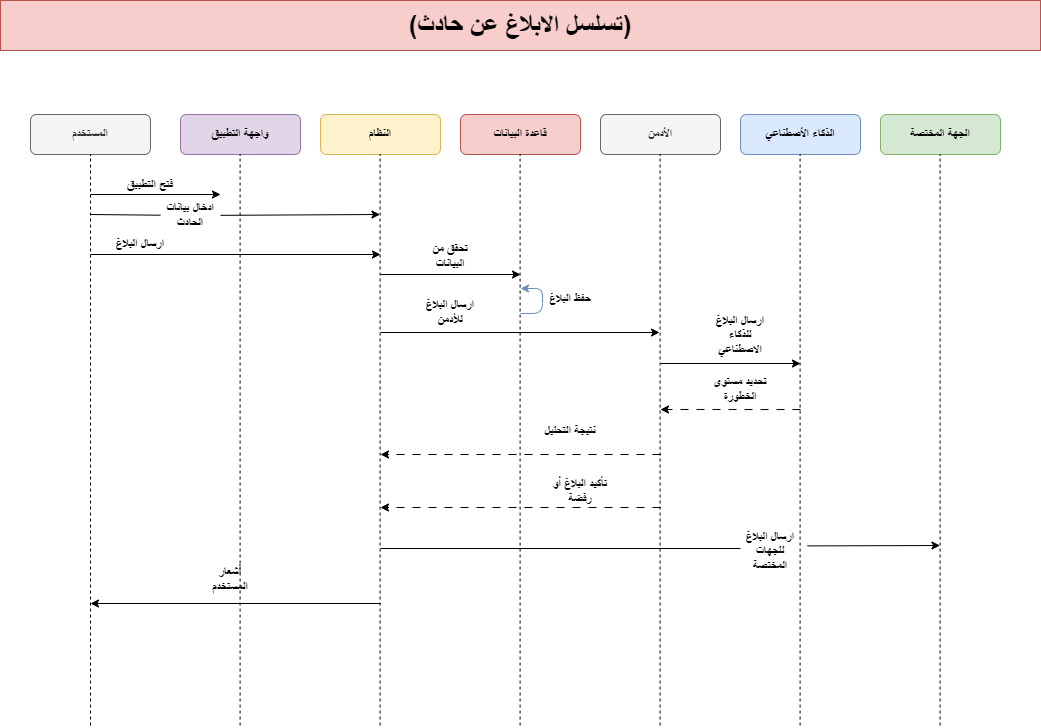

The diagram above was exported from draw.io. Its source (the exported page's mxGraphModel, read from the mxfile embedded in the PNG):
<mxGraphModel dx="1114" dy="709" grid="1" gridSize="10" guides="1" tooltips="1" connect="1" arrows="1" fold="1" page="1" pageScale="2" pageWidth="827" pageHeight="1169" math="0" shadow="0">
  <root>
    <mxCell id="0" />
    <mxCell id="1" parent="0" />
    <mxCell id="n-G9LeZ8aJR8Js_yxs2n-1" value="" style="endArrow=classic;html=1;rounded=1;edgeStyle=orthogonalEdgeStyle;fillColor=#dae8fc;strokeColor=#6c8ebf;" parent="1" edge="1">
      <mxGeometry width="50" height="50" relative="1" as="geometry">
        <mxPoint x="1730" y="989" as="sourcePoint" />
        <mxPoint x="1730" y="964" as="targetPoint" />
        <Array as="points">
          <mxPoint x="1752" y="989" />
          <mxPoint x="1752" y="964" />
        </Array>
      </mxGeometry>
    </mxCell>
    <mxCell id="n-G9LeZ8aJR8Js_yxs2n-2" value="المستخدم" style="rounded=1;whiteSpace=wrap;html=1;fillColor=#f5f5f5;fontColor=#333333;strokeColor=#666666;fontStyle=1" parent="1" vertex="1">
      <mxGeometry x="1240" y="790" width="120" height="40" as="geometry" />
    </mxCell>
    <mxCell id="n-G9LeZ8aJR8Js_yxs2n-3" value="واجهة التطبيق" style="rounded=1;whiteSpace=wrap;html=1;fillColor=#e1d5e7;strokeColor=#9673a6;fontStyle=1" parent="1" vertex="1">
      <mxGeometry x="1390" y="790" width="120" height="40" as="geometry" />
    </mxCell>
    <mxCell id="n-G9LeZ8aJR8Js_yxs2n-4" value="النظام" style="rounded=1;whiteSpace=wrap;html=1;fillColor=#fff2cc;strokeColor=#d6b656;fontStyle=1" parent="1" vertex="1">
      <mxGeometry x="1530" y="790" width="120" height="40" as="geometry" />
    </mxCell>
    <mxCell id="n-G9LeZ8aJR8Js_yxs2n-5" value="قاعدة البيانات" style="rounded=1;whiteSpace=wrap;html=1;fillColor=#f8cecc;strokeColor=#b85450;fontStyle=1" parent="1" vertex="1">
      <mxGeometry x="1670" y="790" width="120" height="40" as="geometry" />
    </mxCell>
    <mxCell id="n-G9LeZ8aJR8Js_yxs2n-6" value="الأدمن" style="rounded=1;whiteSpace=wrap;html=1;fillColor=#f5f5f5;strokeColor=#666666;fontColor=#333333;fontStyle=1" parent="1" vertex="1">
      <mxGeometry x="1810" y="790" width="120" height="40" as="geometry" />
    </mxCell>
    <mxCell id="n-G9LeZ8aJR8Js_yxs2n-7" value="الذكاء الأصطناعي" style="rounded=1;whiteSpace=wrap;html=1;fillColor=#dae8fc;strokeColor=#6c8ebf;fontStyle=1" parent="1" vertex="1">
      <mxGeometry x="1950" y="790" width="120" height="40" as="geometry" />
    </mxCell>
    <mxCell id="n-G9LeZ8aJR8Js_yxs2n-8" value="الجهة المختصة" style="rounded=1;whiteSpace=wrap;html=1;fillColor=#d5e8d4;strokeColor=#82b366;fontStyle=1" parent="1" vertex="1">
      <mxGeometry x="2090" y="790" width="120" height="40" as="geometry" />
    </mxCell>
    <mxCell id="n-G9LeZ8aJR8Js_yxs2n-9" value="" style="endArrow=none;dashed=1;html=1;rounded=0;entryX=0.5;entryY=1;entryDx=0;entryDy=0;" parent="1" target="n-G9LeZ8aJR8Js_yxs2n-2" edge="1">
      <mxGeometry width="50" height="50" relative="1" as="geometry">
        <mxPoint x="1300" y="1401.066650390625" as="sourcePoint" />
        <mxPoint x="1300" y="850" as="targetPoint" />
      </mxGeometry>
    </mxCell>
    <mxCell id="n-G9LeZ8aJR8Js_yxs2n-10" value="" style="endArrow=none;dashed=1;html=1;rounded=0;entryX=0.5;entryY=1;entryDx=0;entryDy=0;" parent="1" edge="1">
      <mxGeometry width="50" height="50" relative="1" as="geometry">
        <mxPoint x="1449.6" y="1401.066650390625" as="sourcePoint" />
        <mxPoint x="1449.6" y="830" as="targetPoint" />
      </mxGeometry>
    </mxCell>
    <mxCell id="n-G9LeZ8aJR8Js_yxs2n-11" value="" style="endArrow=none;dashed=1;html=1;rounded=0;entryX=0.5;entryY=1;entryDx=0;entryDy=0;fontColor=#007FFF;" parent="1" edge="1">
      <mxGeometry width="50" height="50" relative="1" as="geometry">
        <mxPoint x="1589.6" y="1401.066650390625" as="sourcePoint" />
        <mxPoint x="1589.6" y="830" as="targetPoint" />
      </mxGeometry>
    </mxCell>
    <mxCell id="n-G9LeZ8aJR8Js_yxs2n-12" value="" style="endArrow=none;dashed=1;html=1;rounded=0;entryX=0.5;entryY=1;entryDx=0;entryDy=0;" parent="1" edge="1">
      <mxGeometry width="50" height="50" relative="1" as="geometry">
        <mxPoint x="1729.6" y="1401.066650390625" as="sourcePoint" />
        <mxPoint x="1729.6" y="830" as="targetPoint" />
      </mxGeometry>
    </mxCell>
    <mxCell id="n-G9LeZ8aJR8Js_yxs2n-13" value="" style="endArrow=none;dashed=1;html=1;rounded=0;entryX=0.5;entryY=1;entryDx=0;entryDy=0;" parent="1" edge="1">
      <mxGeometry width="50" height="50" relative="1" as="geometry">
        <mxPoint x="1869.6" y="1401.066650390625" as="sourcePoint" />
        <mxPoint x="1869.6" y="830" as="targetPoint" />
      </mxGeometry>
    </mxCell>
    <mxCell id="n-G9LeZ8aJR8Js_yxs2n-14" value="" style="endArrow=none;dashed=1;html=1;rounded=0;entryX=0.5;entryY=1;entryDx=0;entryDy=0;" parent="1" edge="1">
      <mxGeometry width="50" height="50" relative="1" as="geometry">
        <mxPoint x="2009.6" y="1401.066650390625" as="sourcePoint" />
        <mxPoint x="2009.6" y="830" as="targetPoint" />
      </mxGeometry>
    </mxCell>
    <mxCell id="n-G9LeZ8aJR8Js_yxs2n-15" value="" style="endArrow=none;dashed=1;html=1;rounded=0;entryX=0.5;entryY=1;entryDx=0;entryDy=0;" parent="1" edge="1">
      <mxGeometry width="50" height="50" relative="1" as="geometry">
        <mxPoint x="2149.6" y="1401.066650390625" as="sourcePoint" />
        <mxPoint x="2149.6" y="830" as="targetPoint" />
      </mxGeometry>
    </mxCell>
    <mxCell id="n-G9LeZ8aJR8Js_yxs2n-16" value="" style="endArrow=classic;html=1;rounded=0;" parent="1" edge="1">
      <mxGeometry width="50" height="50" relative="1" as="geometry">
        <mxPoint x="1300" y="870" as="sourcePoint" />
        <mxPoint x="1430" y="870" as="targetPoint" />
      </mxGeometry>
    </mxCell>
    <mxCell id="n-G9LeZ8aJR8Js_yxs2n-17" value="" style="endArrow=classic;html=1;rounded=0;" parent="1" edge="1">
      <mxGeometry width="50" height="50" relative="1" as="geometry">
        <mxPoint x="1300" y="930" as="sourcePoint" />
        <mxPoint x="1590" y="930" as="targetPoint" />
      </mxGeometry>
    </mxCell>
    <mxCell id="n-G9LeZ8aJR8Js_yxs2n-18" value="" style="endArrow=classic;html=1;rounded=0;" parent="1" edge="1">
      <mxGeometry width="50" height="50" relative="1" as="geometry">
        <mxPoint x="1590" y="950" as="sourcePoint" />
        <mxPoint x="1730" y="950" as="targetPoint" />
      </mxGeometry>
    </mxCell>
    <mxCell id="n-G9LeZ8aJR8Js_yxs2n-19" value="" style="endArrow=classic;html=1;rounded=0;fontColor=#007FFF;dashed=1;dashPattern=8 8;" parent="1" edge="1">
      <mxGeometry width="50" height="50" relative="1" as="geometry">
        <mxPoint x="1870" y="1130" as="sourcePoint" />
        <mxPoint x="1590" y="1130" as="targetPoint" />
      </mxGeometry>
    </mxCell>
    <mxCell id="n-G9LeZ8aJR8Js_yxs2n-20" value="" style="endArrow=classic;html=1;rounded=0;fontColor=#007FFF;dashed=1;dashPattern=8 8;" parent="1" edge="1">
      <mxGeometry width="50" height="50" relative="1" as="geometry">
        <mxPoint x="1870" y="1183" as="sourcePoint" />
        <mxPoint x="1590" y="1183" as="targetPoint" />
      </mxGeometry>
    </mxCell>
    <mxCell id="n-G9LeZ8aJR8Js_yxs2n-21" value="فتح التطبيق" style="text;html=1;strokeColor=none;fillColor=none;align=center;verticalAlign=middle;whiteSpace=wrap;rounded=0;fontStyle=1" parent="1" vertex="1">
      <mxGeometry x="1330" y="846" width="60" height="30" as="geometry" />
    </mxCell>
    <mxCell id="n-G9LeZ8aJR8Js_yxs2n-22" value="ارسال البلاغ" style="text;html=1;strokeColor=none;fillColor=none;align=center;verticalAlign=middle;whiteSpace=wrap;rounded=0;fontStyle=1" parent="1" vertex="1">
      <mxGeometry x="1320" y="905" width="60" height="30" as="geometry" />
    </mxCell>
    <mxCell id="n-G9LeZ8aJR8Js_yxs2n-23" value="تحقق من البيانات" style="text;html=1;strokeColor=none;fillColor=none;align=center;verticalAlign=middle;whiteSpace=wrap;rounded=0;fontStyle=1" parent="1" vertex="1">
      <mxGeometry x="1630" y="917" width="60" height="30" as="geometry" />
    </mxCell>
    <mxCell id="n-G9LeZ8aJR8Js_yxs2n-24" value="" style="endArrow=classic;html=1;rounded=0;" parent="1" edge="1">
      <mxGeometry width="50" height="50" relative="1" as="geometry">
        <mxPoint x="1590" y="1008" as="sourcePoint" />
        <mxPoint x="1869" y="1008" as="targetPoint" />
      </mxGeometry>
    </mxCell>
    <mxCell id="n-G9LeZ8aJR8Js_yxs2n-25" value="ارسال البلاغ للأدمن" style="text;html=1;strokeColor=none;fillColor=none;align=center;verticalAlign=middle;whiteSpace=wrap;rounded=0;fontStyle=1" parent="1" vertex="1">
      <mxGeometry x="1630" y="971" width="60" height="33" as="geometry" />
    </mxCell>
    <mxCell id="n-G9LeZ8aJR8Js_yxs2n-26" value="تأكيد البلاغ أو رفضة" style="text;html=1;strokeColor=none;fillColor=none;align=center;verticalAlign=middle;whiteSpace=wrap;rounded=0;fontStyle=1" parent="1" vertex="1">
      <mxGeometry x="1760" y="1150" width="60" height="33" as="geometry" />
    </mxCell>
    <mxCell id="n-G9LeZ8aJR8Js_yxs2n-27" value="" style="endArrow=classic;html=1;rounded=0;fontColor=#007FFF;dashed=1;dashPattern=8 8;" parent="1" edge="1">
      <mxGeometry width="50" height="50" relative="1" as="geometry">
        <mxPoint x="2010" y="1085.05" as="sourcePoint" />
        <mxPoint x="1870" y="1085" as="targetPoint" />
      </mxGeometry>
    </mxCell>
    <mxCell id="n-G9LeZ8aJR8Js_yxs2n-28" value="" style="endArrow=classic;html=1;rounded=0;startArrow=none;" parent="1" edge="1">
      <mxGeometry width="50" height="50" relative="1" as="geometry">
        <mxPoint x="2017" y="1221.407692307692" as="sourcePoint" />
        <mxPoint x="2149.5" y="1221" as="targetPoint" />
      </mxGeometry>
    </mxCell>
    <mxCell id="n-G9LeZ8aJR8Js_yxs2n-29" value="" style="endArrow=none;html=1;rounded=0;" parent="1" edge="1">
      <mxGeometry width="50" height="50" relative="1" as="geometry">
        <mxPoint x="1590" y="1224" as="sourcePoint" />
        <mxPoint x="1950" y="1224" as="targetPoint" />
      </mxGeometry>
    </mxCell>
    <mxCell id="n-G9LeZ8aJR8Js_yxs2n-30" value="ارسال البلاغ للجهات المختصة" style="text;html=1;strokeColor=none;fillColor=none;align=center;verticalAlign=middle;whiteSpace=wrap;rounded=0;fontStyle=1" parent="1" vertex="1">
      <mxGeometry x="1950" y="1210" width="60" height="33" as="geometry" />
    </mxCell>
    <mxCell id="n-G9LeZ8aJR8Js_yxs2n-31" value="" style="endArrow=classic;html=1;rounded=0;startArrow=none;" parent="1" source="n-G9LeZ8aJR8Js_yxs2n-33" edge="1">
      <mxGeometry width="50" height="50" relative="1" as="geometry">
        <mxPoint x="1310.5" y="890" as="sourcePoint" />
        <mxPoint x="1589.5" y="890" as="targetPoint" />
      </mxGeometry>
    </mxCell>
    <mxCell id="n-G9LeZ8aJR8Js_yxs2n-32" value="" style="endArrow=none;html=1;rounded=0;" parent="1" target="n-G9LeZ8aJR8Js_yxs2n-33" edge="1">
      <mxGeometry width="50" height="50" relative="1" as="geometry">
        <mxPoint x="1300" y="890" as="sourcePoint" />
        <mxPoint x="1589.5" y="890" as="targetPoint" />
      </mxGeometry>
    </mxCell>
    <mxCell id="n-G9LeZ8aJR8Js_yxs2n-33" value="ادخال بيانات الحادث" style="text;html=1;strokeColor=none;fillColor=none;align=center;verticalAlign=middle;whiteSpace=wrap;rounded=0;fontStyle=1" parent="1" vertex="1">
      <mxGeometry x="1370" y="876" width="60" height="30" as="geometry" />
    </mxCell>
    <mxCell id="n-G9LeZ8aJR8Js_yxs2n-34" value="" style="endArrow=classic;html=1;rounded=0;" parent="1" edge="1">
      <mxGeometry width="50" height="50" relative="1" as="geometry">
        <mxPoint x="1870" y="1039" as="sourcePoint" />
        <mxPoint x="2010" y="1039" as="targetPoint" />
      </mxGeometry>
    </mxCell>
    <mxCell id="n-G9LeZ8aJR8Js_yxs2n-35" value="ارسال البلاغ للذكاء الاصطناعي" style="text;html=1;strokeColor=none;fillColor=none;align=center;verticalAlign=middle;whiteSpace=wrap;rounded=0;fontStyle=1" parent="1" vertex="1">
      <mxGeometry x="1920" y="996" width="60" height="30" as="geometry" />
    </mxCell>
    <mxCell id="n-G9LeZ8aJR8Js_yxs2n-36" value="تحديد مستوى الخطورة" style="text;html=1;strokeColor=none;fillColor=none;align=center;verticalAlign=middle;whiteSpace=wrap;rounded=0;fontStyle=1" parent="1" vertex="1">
      <mxGeometry x="1920" y="1050" width="60" height="30" as="geometry" />
    </mxCell>
    <mxCell id="n-G9LeZ8aJR8Js_yxs2n-37" value="نتيجة التحليل" style="text;html=1;strokeColor=none;fillColor=none;align=center;verticalAlign=middle;whiteSpace=wrap;rounded=0;fontStyle=1" parent="1" vertex="1">
      <mxGeometry x="1750" y="1090" width="60" height="33" as="geometry" />
    </mxCell>
    <mxCell id="n-G9LeZ8aJR8Js_yxs2n-38" value="حفظ البلاغ" style="text;html=1;strokeColor=none;fillColor=none;align=center;verticalAlign=middle;whiteSpace=wrap;rounded=0;fontStyle=1" parent="1" vertex="1">
      <mxGeometry x="1750" y="960" width="60" height="30" as="geometry" />
    </mxCell>
    <mxCell id="n-G9LeZ8aJR8Js_yxs2n-39" value="" style="endArrow=classic;html=1;rounded=1;" parent="1" edge="1">
      <mxGeometry width="50" height="50" relative="1" as="geometry">
        <mxPoint x="1590" y="1279" as="sourcePoint" />
        <mxPoint x="1300" y="1279" as="targetPoint" />
      </mxGeometry>
    </mxCell>
    <mxCell id="n-G9LeZ8aJR8Js_yxs2n-40" value="أشعار المستخدم" style="text;html=1;strokeColor=none;fillColor=none;align=center;verticalAlign=middle;whiteSpace=wrap;rounded=0;fontStyle=1" parent="1" vertex="1">
      <mxGeometry x="1410" y="1240" width="60" height="30" as="geometry" />
    </mxCell>
    <mxCell id="UEq85UcTnNC-Ke520_h7-1" value="&lt;b&gt;&lt;font style=&quot;font-size: 26px;&quot;&gt;(تسلسل الابلاغ عن حادث)&lt;/font&gt;&lt;/b&gt;" style="rounded=0;whiteSpace=wrap;html=1;fillColor=#f8cecc;strokeColor=#b85450;" vertex="1" parent="1">
      <mxGeometry x="1210" y="676" width="1040" height="50" as="geometry" />
    </mxCell>
  </root>
</mxGraphModel>